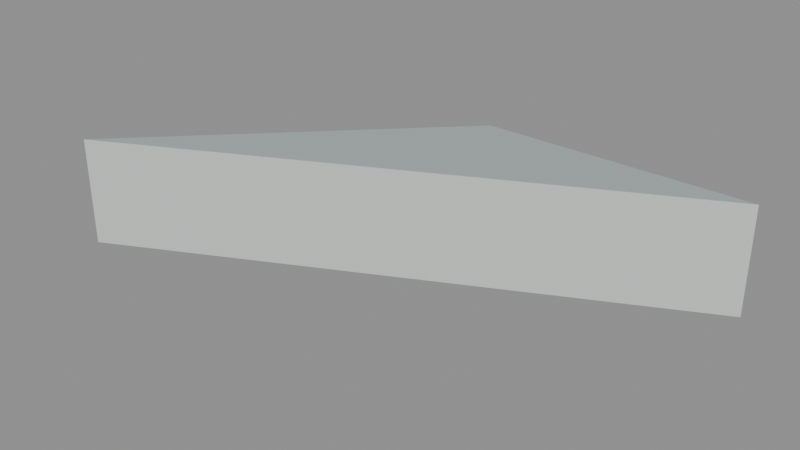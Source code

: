 # Source: floor_tri_1_2_7.blend  (saved by Blender 5.2.45; exported with 4.5.12 LTS)
import bpy
from mathutils import Matrix  # noqa: F401  (used for matrix-valued properties, if any)

bpy.ops.wm.read_factory_settings(use_empty=True)
scene = bpy.context.scene
scene.name = 'floor_tri_1_2_7'

# ---- materials (node trees are filled in below, after node groups)
mat_paint_surface = bpy.data.materials.new('Paint_Surface')
mat_paint_surface.diffuse_color = (0.48, 0.55, 0.55, 1.0)
mat_paint_fascia = bpy.data.materials.new('Paint_Fascia')
mat_paint_fascia.diffuse_color = (0.74, 0.78, 0.75, 1.0)
mat_paint_underside = bpy.data.materials.new('Paint_Underside')
mat_paint_underside.diffuse_color = (0.74, 0.78, 0.75, 1.0)

# ---- material node trees
mat_paint_surface.use_nodes = True; mat_paint_surface.node_tree.nodes.clear()
_N = mat_paint_surface.node_tree.nodes; _L = mat_paint_surface.node_tree.links
n0 = _N.new('ShaderNodeBsdfPrincipled'); n0.name = 'Principled BSDF'; n0.location = (-200, 100)
n0.inputs[0].default_value = (0.48, 0.55, 0.55, 1.0)
n0.inputs[1].default_value = 0.25
n0.inputs[2].default_value = 0.48
n0.inputs[10].default_value = 0.005
n1 = _N.new('ShaderNodeOutputMaterial'); n1.name = 'Material Output'; n1.location = (200, 100)
_L.new(n0.outputs[0], n1.inputs[0])
n1.is_active_output = True
mat_paint_fascia.use_nodes = True; mat_paint_fascia.node_tree.nodes.clear()
_N = mat_paint_fascia.node_tree.nodes; _L = mat_paint_fascia.node_tree.links
n0 = _N.new('ShaderNodeBsdfPrincipled'); n0.name = 'Principled BSDF'; n0.location = (-200, 100)
n0.inputs[0].default_value = (0.74, 0.78, 0.75, 1.0)
n0.inputs[1].default_value = 0.25
n0.inputs[2].default_value = 0.48
n0.inputs[10].default_value = 0.005
n1 = _N.new('ShaderNodeOutputMaterial'); n1.name = 'Material Output'; n1.location = (200, 100)
_L.new(n0.outputs[0], n1.inputs[0])
n1.is_active_output = True
mat_paint_underside.use_nodes = True; mat_paint_underside.node_tree.nodes.clear()
_N = mat_paint_underside.node_tree.nodes; _L = mat_paint_underside.node_tree.links
n0 = _N.new('ShaderNodeBsdfPrincipled'); n0.name = 'Principled BSDF'; n0.location = (-200, 100)
n0.inputs[0].default_value = (0.74, 0.78, 0.75, 1.0)
n0.inputs[1].default_value = 0.25
n0.inputs[2].default_value = 0.48
n0.inputs[10].default_value = 0.005
n1 = _N.new('ShaderNodeOutputMaterial'); n1.name = 'Material Output'; n1.location = (200, 100)
_L.new(n0.outputs[0], n1.inputs[0])
n1.is_active_output = True

# ---- meshes
me_floor_tri_1_2_7 = bpy.data.meshes.new('floor_tri_1_2_7')
me_floor_tri_1_2_7.from_pydata([(0.25, 0.0, -0.1), (0.5, 0.0, -0.1), (0.0, -0.25, -0.1), (0.25, 0.0, 0.0), (0.5, 0.0, 0.0), (0.0, -0.25, 0.0)], [], [(0, 1, 2), (5, 4, 3), (0, 3, 4, 1), (1, 4, 5, 2), (2, 5, 3, 0)])
me_floor_tri_1_2_7.polygons.foreach_set('material_index', [2, 0, 1, 1, 1])
_uv = me_floor_tri_1_2_7.uv_layers.new(name='UVMap')
_uv.uv.foreach_set('vector', [0.25, 0.0, 0.5, 0.0, 0.0, -0.25, 0.0, -0.25, 0.5, 0.0, 0.25, 0.0, 0.25, -0.1, 0.25, 0.0, 0.5, 0.0, 0.5, -0.1, 0.5, -0.1, 0.5, 0.0, 0.0, 0.0, 0.0, -0.1, -0.25, -0.1, -0.25, 0.0, 0.0, 0.0, 0.0, -0.1])
me_floor_tri_1_2_7.materials.append(mat_paint_surface)
me_floor_tri_1_2_7.materials.append(mat_paint_fascia)
me_floor_tri_1_2_7.materials.append(mat_paint_underside)
me_floor_tri_1_2_7.update()

# ---- objects
ob_floor_tri_1_2_7 = bpy.data.objects.new('floor_tri_1_2_7', me_floor_tri_1_2_7)

# ---- transforms, parenting, visibility, modifiers, constraints
ob_floor_tri_1_2_7.location = (0.0, 0.0, 0.0)

# ---- collection membership
scene.collection.objects.link(ob_floor_tri_1_2_7)

# ---- scene / render settings (as saved in the file)
scene.frame_start = 1; scene.frame_end = 250; scene.frame_set(1)
scene.render.engine = 'BLENDER_EEVEE_NEXT'
scene.render.image_settings.exr_codec = 'NONE'
scene.render.use_bake_clear = False
scene.render.bake_margin = 0
scene.render.bake_bias = 0.0
scene.render.bake_samples = 0
scene.render.simplify_subdivision_render = 0
scene.render.simplify_child_particles_render = 0.0
scene.render.compositor_device = 'GPU'
scene.eevee.use_volume_custom_range = False
scene.eevee.gtao_distance = 0.0
scene.eevee.use_fast_gi = False
scene.eevee.fast_gi_thickness_near = 0.1
scene.eevee.fast_gi_thickness_far = 0.0
scene.eevee.ray_tracing_options.screen_trace_thickness = 0.1
bpy.context.view_layer.update()

# ---- added for rendering (the .blend has no active camera and no usable light): camera, sun + grey world if the file has none
cam_auto = bpy.data.cameras.new('AutoCamera')
cam_auto.lens = 50.0
cam_auto.sensor_width = 36.0
cam_auto.clip_end = 1000.0
ob_auto_camera = bpy.data.objects.new('AutoCamera', cam_auto)
scene.collection.objects.link(ob_auto_camera)
ob_auto_camera.location = (0.775427, -0.755512, 0.370341)
ob_auto_camera.rotation_euler = (1.09748, -7.21219e-08, 0.694738)
scene.camera = ob_auto_camera
light_auto_sun = bpy.data.lights.new('AutoSun', 'SUN')
light_auto_sun.energy = 3.0
light_auto_sun.angle = 0.0523599
ob_auto_sun = bpy.data.objects.new('AutoSun', light_auto_sun)
scene.collection.objects.link(ob_auto_sun)
ob_auto_sun.rotation_euler = (0.872665, 0.174533, 0.523599)
if scene.world is None:
    world_auto = bpy.data.worlds.new('AutoWorld')
    world_auto.color = (0.3, 0.3, 0.3)
    scene.world = world_auto
bpy.context.view_layer.update()

